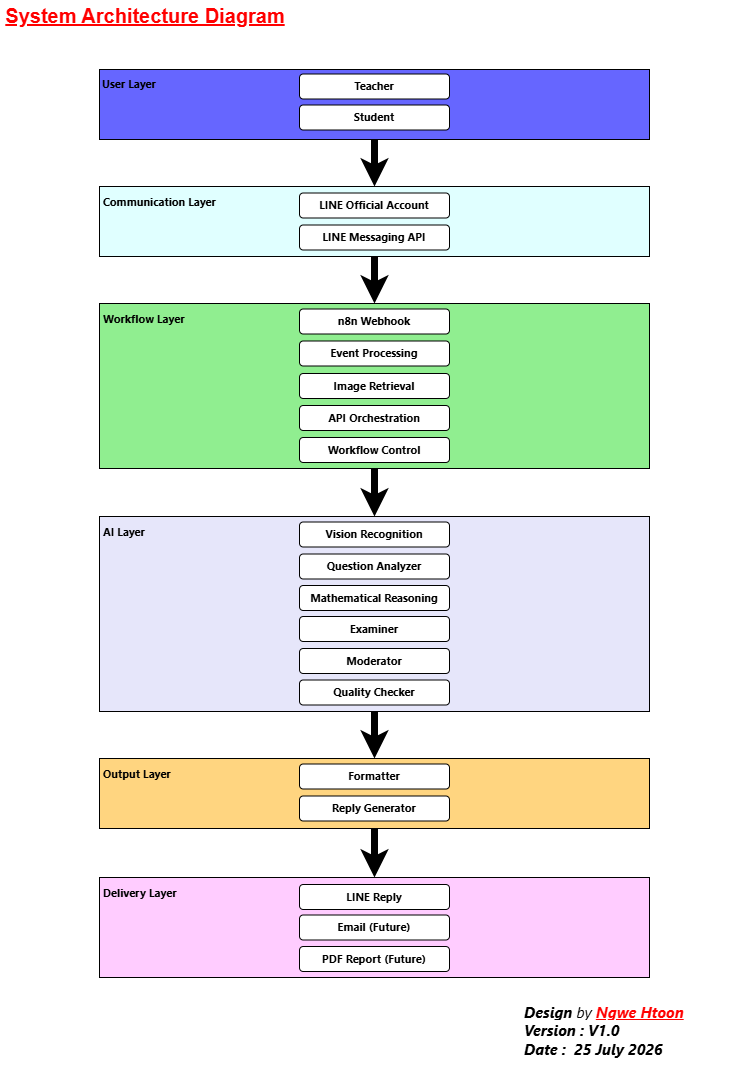

The diagram above was exported from draw.io. Its source (the exported page's mxGraphModel, read from the mxfile embedded in the PNG):
<mxGraphModel dx="1030" dy="596" grid="1" gridSize="10" guides="1" tooltips="1" connect="1" arrows="1" fold="1" page="1" pageScale="1" pageWidth="827" pageHeight="1169" background="light-dark(#FFFFFF,#121212)" math="0" shadow="0">
  <root>
    <mxCell id="0" />
    <mxCell id="1" parent="0" />
    <mxCell id="Zwox1QBDdaVactKGdjRq-59" parent="1" style="text;html=1;whiteSpace=wrap;strokeColor=none;fillColor=none;align=left;verticalAlign=middle;rounded=0;" value="&lt;font style=&quot;font-size: 15px;&quot; face=&quot;Segoe UI&quot;&gt;&lt;i style=&quot;background-color: rgb(255, 255, 255);&quot;&gt;&lt;b&gt;Design &lt;/b&gt;by &lt;span style=&quot;color: light-dark(rgb(255, 0, 0), rgb(255, 144, 144));&quot;&gt;&lt;u style=&quot;&quot;&gt;&lt;b style=&quot;&quot;&gt;Ngwe Htoon&lt;/b&gt;&lt;/u&gt;&lt;/span&gt;&lt;/i&gt;&lt;/font&gt;&lt;div&gt;&lt;font style=&quot;font-size: 15px;&quot; face=&quot;Segoe UI&quot;&gt;&lt;i style=&quot;background-color: rgb(255, 255, 255);&quot;&gt;&lt;b style=&quot;color: light-dark(rgb(0, 0, 0), rgb(255, 144, 144));&quot;&gt;Version : V1.0&amp;nbsp;&lt;/b&gt;&lt;/i&gt;&lt;/font&gt;&lt;/div&gt;&lt;div&gt;&lt;font style=&quot;font-size: 15px;&quot; face=&quot;Segoe UI&quot;&gt;&lt;i style=&quot;background-color: rgb(255, 255, 255);&quot;&gt;&lt;b style=&quot;&quot;&gt;&lt;span style=&quot;color: light-dark(rgb(0, 0, 0), rgb(255, 144, 144));&quot;&gt;Date :&amp;nbsp;&lt;/span&gt;&lt;span style=&quot;color: light-dark(rgb(0, 0, 0), rgb(255, 144, 144));&quot;&gt;&amp;nbsp;25 July 2026&lt;/span&gt;&lt;/b&gt;&lt;/i&gt;&lt;/font&gt;&lt;/div&gt;" vertex="1">
      <mxGeometry height="70" width="206.35" x="560" y="1046" as="geometry" />
    </mxCell>
    <mxCell id="Zwox1QBDdaVactKGdjRq-60" parent="1" style="text;html=1;whiteSpace=wrap;strokeColor=none;fillColor=none;align=center;verticalAlign=middle;rounded=0;" value="&lt;font color=&quot;#ff0000&quot;&gt;&lt;span style=&quot;font-size: 20px; background-color: rgb(255, 255, 255);&quot;&gt;&lt;b&gt;&lt;u&gt;System Architecture Diagram&lt;/u&gt;&lt;/b&gt;&lt;/span&gt;&lt;/font&gt;" vertex="1">
      <mxGeometry height="30" width="290" x="38" y="51" as="geometry" />
    </mxCell>
    <mxCell id="Zwox1QBDdaVactKGdjRq-61" connectable="0" parent="1" style="group" value="" vertex="1">
      <mxGeometry height="908" width="550" x="137" y="120" as="geometry" />
    </mxCell>
    <mxCell id="Zwox1QBDdaVactKGdjRq-62" edge="1" parent="Zwox1QBDdaVactKGdjRq-61" source="Zwox1QBDdaVactKGdjRq-63" style="edgeStyle=orthogonalEdgeStyle;rounded=0;orthogonalLoop=1;jettySize=auto;html=1;entryX=0.5;entryY=0;entryDx=0;entryDy=0;strokeWidth=7;" target="Zwox1QBDdaVactKGdjRq-67" value="">
      <mxGeometry relative="1" as="geometry">
        <mxPoint x="279" y="154.5" as="targetPoint" />
      </mxGeometry>
    </mxCell>
    <mxCell id="Zwox1QBDdaVactKGdjRq-63" parent="Zwox1QBDdaVactKGdjRq-61" style="rounded=0;whiteSpace=wrap;html=1;fillColor=#6666FF;" value="" vertex="1">
      <mxGeometry height="70" width="550" as="geometry" />
    </mxCell>
    <mxCell id="Zwox1QBDdaVactKGdjRq-64" parent="Zwox1QBDdaVactKGdjRq-61" style="text;html=1;whiteSpace=wrap;strokeColor=none;fillColor=none;align=left;verticalAlign=middle;rounded=0;" value="&lt;font style=&quot;font-size: 11px;&quot; face=&quot;Segoe UI&quot;&gt;&lt;b&gt;User Layer&lt;/b&gt;&lt;/font&gt;" vertex="1">
      <mxGeometry height="20" width="150" x="1" y="5" as="geometry" />
    </mxCell>
    <mxCell id="Zwox1QBDdaVactKGdjRq-65" parent="Zwox1QBDdaVactKGdjRq-61" style="rounded=1;whiteSpace=wrap;html=1;align=center;" value="&lt;font face=&quot;Segoe UI&quot; style=&quot;font-size: 11px;&quot;&gt;&lt;b&gt;Teacher&lt;/b&gt;&lt;/font&gt;" vertex="1">
      <mxGeometry height="25" width="150" x="200" y="4.5" as="geometry" />
    </mxCell>
    <mxCell id="Zwox1QBDdaVactKGdjRq-66" parent="Zwox1QBDdaVactKGdjRq-61" style="rounded=1;whiteSpace=wrap;html=1;" value="&lt;font face=&quot;Segoe UI&quot; style=&quot;font-size: 11px;&quot;&gt;&lt;b&gt;Student&lt;/b&gt;&lt;/font&gt;" vertex="1">
      <mxGeometry height="25" width="150" x="200" y="35.5" as="geometry" />
    </mxCell>
    <mxCell id="Zwox1QBDdaVactKGdjRq-67" parent="Zwox1QBDdaVactKGdjRq-61" style="rounded=0;whiteSpace=wrap;html=1;fillColor=#E0FFFF;" value="" vertex="1">
      <mxGeometry height="70" width="550" y="117" as="geometry" />
    </mxCell>
    <mxCell id="Zwox1QBDdaVactKGdjRq-68" parent="Zwox1QBDdaVactKGdjRq-61" style="text;html=1;whiteSpace=wrap;strokeColor=none;fillColor=none;align=left;verticalAlign=middle;rounded=0;" value="&lt;font style=&quot;font-size: 11px;&quot; face=&quot;Segoe UI&quot;&gt;&lt;b&gt;Communication Layer&lt;/b&gt;&lt;/font&gt;" vertex="1">
      <mxGeometry height="20" width="150" x="2" y="122.5" as="geometry" />
    </mxCell>
    <mxCell id="Zwox1QBDdaVactKGdjRq-69" parent="Zwox1QBDdaVactKGdjRq-61" style="rounded=1;whiteSpace=wrap;html=1;align=center;" value="&lt;font face=&quot;Segoe UI&quot; style=&quot;font-size: 11px;&quot;&gt;&lt;b&gt;LINE Official Account&lt;/b&gt;&lt;/font&gt;" vertex="1">
      <mxGeometry height="25" width="150" x="200" y="123.5" as="geometry" />
    </mxCell>
    <mxCell id="Zwox1QBDdaVactKGdjRq-70" parent="Zwox1QBDdaVactKGdjRq-61" style="rounded=1;whiteSpace=wrap;html=1;" value="&lt;font face=&quot;Segoe UI&quot; style=&quot;font-size: 11px;&quot;&gt;&lt;b&gt;LINE Messaging API&lt;/b&gt;&lt;/font&gt;" vertex="1">
      <mxGeometry height="25" width="150" x="200" y="155.5" as="geometry" />
    </mxCell>
    <mxCell id="Zwox1QBDdaVactKGdjRq-71" edge="1" parent="Zwox1QBDdaVactKGdjRq-61" source="Zwox1QBDdaVactKGdjRq-72" style="edgeStyle=orthogonalEdgeStyle;rounded=0;orthogonalLoop=1;jettySize=auto;html=1;entryX=0.5;entryY=0;entryDx=0;entryDy=0;strokeWidth=7;" target="Zwox1QBDdaVactKGdjRq-80" value="">
      <mxGeometry relative="1" as="geometry">
        <mxPoint x="300" y="470" as="targetPoint" />
      </mxGeometry>
    </mxCell>
    <mxCell id="Zwox1QBDdaVactKGdjRq-72" parent="Zwox1QBDdaVactKGdjRq-61" style="rounded=0;whiteSpace=wrap;html=1;fillColor=#90EE90;" value="" vertex="1">
      <mxGeometry height="165" width="550" y="234" as="geometry" />
    </mxCell>
    <mxCell id="Zwox1QBDdaVactKGdjRq-73" parent="Zwox1QBDdaVactKGdjRq-61" style="text;html=1;whiteSpace=wrap;strokeColor=none;fillColor=none;align=left;verticalAlign=middle;rounded=0;" value="&lt;font style=&quot;font-size: 11px;&quot; face=&quot;Segoe UI&quot;&gt;&lt;b&gt;Workflow Layer&lt;/b&gt;&lt;/font&gt;" vertex="1">
      <mxGeometry height="20" width="150" x="2" y="239.5" as="geometry" />
    </mxCell>
    <mxCell id="Zwox1QBDdaVactKGdjRq-74" parent="Zwox1QBDdaVactKGdjRq-61" style="rounded=1;whiteSpace=wrap;html=1;align=center;" value="&lt;font face=&quot;Segoe UI&quot; style=&quot;font-size: 11px;&quot;&gt;&lt;b&gt;n8n Webhook&lt;/b&gt;&lt;/font&gt;" vertex="1">
      <mxGeometry height="25" width="150" x="200" y="239.5" as="geometry" />
    </mxCell>
    <mxCell id="Zwox1QBDdaVactKGdjRq-75" parent="Zwox1QBDdaVactKGdjRq-61" style="rounded=1;whiteSpace=wrap;html=1;" value="&lt;font face=&quot;Segoe UI&quot; style=&quot;font-size: 11px;&quot;&gt;&lt;b&gt;Event Processing&lt;/b&gt;&lt;/font&gt;" vertex="1">
      <mxGeometry height="25" width="150" x="200" y="271.5" as="geometry" />
    </mxCell>
    <mxCell id="Zwox1QBDdaVactKGdjRq-76" parent="Zwox1QBDdaVactKGdjRq-61" style="rounded=1;whiteSpace=wrap;html=1;align=center;" value="&lt;font face=&quot;Segoe UI&quot; style=&quot;font-size: 11px;&quot;&gt;&lt;b&gt;Image Retrieval&lt;/b&gt;&lt;/font&gt;" vertex="1">
      <mxGeometry height="25" width="150" x="200" y="304" as="geometry" />
    </mxCell>
    <mxCell id="Zwox1QBDdaVactKGdjRq-77" parent="Zwox1QBDdaVactKGdjRq-61" style="rounded=1;whiteSpace=wrap;html=1;" value="&lt;font face=&quot;Segoe UI&quot; style=&quot;font-size: 11px;&quot;&gt;&lt;b&gt;API Orchestration&lt;/b&gt;&lt;/font&gt;" vertex="1">
      <mxGeometry height="25" width="150" x="200" y="336" as="geometry" />
    </mxCell>
    <mxCell id="Zwox1QBDdaVactKGdjRq-78" parent="Zwox1QBDdaVactKGdjRq-61" style="rounded=1;whiteSpace=wrap;html=1;" value="&lt;font face=&quot;Segoe UI&quot; style=&quot;font-size: 11px;&quot;&gt;&lt;b&gt;Workflow Control&lt;/b&gt;&lt;/font&gt;" vertex="1">
      <mxGeometry height="25" width="150" x="200" y="368" as="geometry" />
    </mxCell>
    <mxCell id="Zwox1QBDdaVactKGdjRq-79" edge="1" parent="Zwox1QBDdaVactKGdjRq-61" source="Zwox1QBDdaVactKGdjRq-80" style="edgeStyle=orthogonalEdgeStyle;rounded=0;orthogonalLoop=1;jettySize=auto;html=1;entryX=0.5;entryY=0;entryDx=0;entryDy=0;strokeWidth=7;" target="Zwox1QBDdaVactKGdjRq-89" value="">
      <mxGeometry relative="1" as="geometry">
        <mxPoint x="280" y="700" as="targetPoint" />
      </mxGeometry>
    </mxCell>
    <mxCell id="Zwox1QBDdaVactKGdjRq-80" parent="Zwox1QBDdaVactKGdjRq-61" style="rounded=0;whiteSpace=wrap;html=1;fillColor=#E6E6FA;" value="" vertex="1">
      <mxGeometry height="195" width="550" y="447" as="geometry" />
    </mxCell>
    <mxCell id="Zwox1QBDdaVactKGdjRq-81" parent="Zwox1QBDdaVactKGdjRq-61" style="text;html=1;whiteSpace=wrap;strokeColor=none;fillColor=none;align=left;verticalAlign=middle;rounded=0;" value="&lt;font style=&quot;font-size: 11px;&quot; face=&quot;Segoe UI&quot;&gt;&lt;b&gt;AI Layer&lt;/b&gt;&lt;/font&gt;" vertex="1">
      <mxGeometry height="20" width="150" x="2" y="452.5" as="geometry" />
    </mxCell>
    <mxCell id="Zwox1QBDdaVactKGdjRq-82" parent="Zwox1QBDdaVactKGdjRq-61" style="rounded=1;whiteSpace=wrap;html=1;align=center;" value="&lt;font face=&quot;Segoe UI&quot; style=&quot;font-size: 11px;&quot;&gt;&lt;b&gt;Vision Recognition&lt;/b&gt;&lt;/font&gt;" vertex="1">
      <mxGeometry height="25" width="150" x="200" y="452.5" as="geometry" />
    </mxCell>
    <mxCell id="Zwox1QBDdaVactKGdjRq-83" parent="Zwox1QBDdaVactKGdjRq-61" style="rounded=1;whiteSpace=wrap;html=1;" value="&lt;font face=&quot;Segoe UI&quot; style=&quot;font-size: 11px;&quot;&gt;&lt;b&gt;Question Analyzer&lt;/b&gt;&lt;/font&gt;" vertex="1">
      <mxGeometry height="25" width="150" x="200" y="484.5" as="geometry" />
    </mxCell>
    <mxCell id="Zwox1QBDdaVactKGdjRq-84" parent="Zwox1QBDdaVactKGdjRq-61" style="rounded=1;whiteSpace=wrap;html=1;align=center;" value="&lt;font face=&quot;Segoe UI&quot; style=&quot;font-size: 11px;&quot;&gt;&lt;b&gt;Mathematical Reasoning&lt;/b&gt;&lt;/font&gt;" vertex="1">
      <mxGeometry height="25" width="150" x="200" y="516" as="geometry" />
    </mxCell>
    <mxCell id="Zwox1QBDdaVactKGdjRq-85" parent="Zwox1QBDdaVactKGdjRq-61" style="rounded=1;whiteSpace=wrap;html=1;" value="&lt;font face=&quot;Segoe UI&quot; style=&quot;font-size: 11px;&quot;&gt;&lt;b&gt;Examiner&lt;/b&gt;&lt;/font&gt;" vertex="1">
      <mxGeometry height="25" width="150" x="200" y="547" as="geometry" />
    </mxCell>
    <mxCell id="Zwox1QBDdaVactKGdjRq-86" parent="Zwox1QBDdaVactKGdjRq-61" style="rounded=1;whiteSpace=wrap;html=1;" value="&lt;font face=&quot;Segoe UI&quot; style=&quot;font-size: 11px;&quot;&gt;&lt;b&gt;Moderator&lt;/b&gt;&lt;/font&gt;" vertex="1">
      <mxGeometry height="25" width="150" x="200" y="579" as="geometry" />
    </mxCell>
    <mxCell id="Zwox1QBDdaVactKGdjRq-87" parent="Zwox1QBDdaVactKGdjRq-61" style="rounded=1;whiteSpace=wrap;html=1;" value="&lt;font face=&quot;Segoe UI&quot; style=&quot;font-size: 11px;&quot;&gt;&lt;b&gt;Quality Checker&lt;/b&gt;&lt;/font&gt;" vertex="1">
      <mxGeometry height="25" width="150" x="200" y="610.5" as="geometry" />
    </mxCell>
    <mxCell id="Zwox1QBDdaVactKGdjRq-88" edge="1" parent="Zwox1QBDdaVactKGdjRq-61" source="Zwox1QBDdaVactKGdjRq-89" style="edgeStyle=orthogonalEdgeStyle;rounded=0;orthogonalLoop=1;jettySize=auto;html=1;entryX=0.5;entryY=0;entryDx=0;entryDy=0;strokeWidth=7;" target="Zwox1QBDdaVactKGdjRq-93" value="">
      <mxGeometry relative="1" as="geometry">
        <mxPoint x="300" y="790" as="targetPoint" />
      </mxGeometry>
    </mxCell>
    <mxCell id="Zwox1QBDdaVactKGdjRq-89" parent="Zwox1QBDdaVactKGdjRq-61" style="rounded=0;whiteSpace=wrap;html=1;fillColor=#FFD580;" value="" vertex="1">
      <mxGeometry height="70" width="550" y="689" as="geometry" />
    </mxCell>
    <mxCell id="Zwox1QBDdaVactKGdjRq-90" parent="Zwox1QBDdaVactKGdjRq-61" style="text;html=1;whiteSpace=wrap;strokeColor=none;fillColor=none;align=left;verticalAlign=middle;rounded=0;" value="&lt;font style=&quot;font-size: 11px;&quot; face=&quot;Segoe UI&quot;&gt;&lt;b&gt;Output Layer&lt;/b&gt;&lt;/font&gt;" vertex="1">
      <mxGeometry height="20" width="150" x="2" y="694.5" as="geometry" />
    </mxCell>
    <mxCell id="Zwox1QBDdaVactKGdjRq-91" parent="Zwox1QBDdaVactKGdjRq-61" style="rounded=1;whiteSpace=wrap;html=1;align=center;" value="&lt;font face=&quot;Segoe UI&quot; style=&quot;font-size: 11px;&quot;&gt;&lt;b&gt;Formatter&lt;/b&gt;&lt;/font&gt;" vertex="1">
      <mxGeometry height="25" width="150" x="200" y="694.5" as="geometry" />
    </mxCell>
    <mxCell id="Zwox1QBDdaVactKGdjRq-92" parent="Zwox1QBDdaVactKGdjRq-61" style="rounded=1;whiteSpace=wrap;html=1;" value="&lt;font face=&quot;Segoe UI&quot; style=&quot;font-size: 11px;&quot;&gt;&lt;b&gt;Reply Generator&lt;/b&gt;&lt;/font&gt;" vertex="1">
      <mxGeometry height="25" width="150" x="200" y="726.5" as="geometry" />
    </mxCell>
    <mxCell id="Zwox1QBDdaVactKGdjRq-93" parent="Zwox1QBDdaVactKGdjRq-61" style="rounded=0;whiteSpace=wrap;html=1;fillColor=#FFCCFF;" value="" vertex="1">
      <mxGeometry height="100" width="550" y="808" as="geometry" />
    </mxCell>
    <mxCell id="Zwox1QBDdaVactKGdjRq-94" parent="Zwox1QBDdaVactKGdjRq-61" style="text;html=1;whiteSpace=wrap;strokeColor=none;fillColor=none;align=left;verticalAlign=middle;rounded=0;" value="&lt;font style=&quot;font-size: 11px;&quot; face=&quot;Segoe UI&quot;&gt;&lt;b&gt;Delivery Layer&lt;/b&gt;&lt;/font&gt;" vertex="1">
      <mxGeometry height="20" width="150" x="2" y="813.5" as="geometry" />
    </mxCell>
    <mxCell id="Zwox1QBDdaVactKGdjRq-95" parent="Zwox1QBDdaVactKGdjRq-61" style="rounded=1;whiteSpace=wrap;html=1;align=center;" value="&lt;font face=&quot;Segoe UI&quot; style=&quot;font-size: 11px;&quot;&gt;&lt;b&gt;LINE Reply&lt;/b&gt;&lt;/font&gt;" vertex="1">
      <mxGeometry height="25" width="150" x="200" y="815" as="geometry" />
    </mxCell>
    <mxCell id="Zwox1QBDdaVactKGdjRq-96" parent="Zwox1QBDdaVactKGdjRq-61" style="rounded=1;whiteSpace=wrap;html=1;" value="&lt;font face=&quot;Segoe UI&quot; style=&quot;font-size: 11px;&quot;&gt;&lt;b&gt;Email (Future)&lt;/b&gt;&lt;/font&gt;" vertex="1">
      <mxGeometry height="25" width="150" x="200" y="845.5" as="geometry" />
    </mxCell>
    <mxCell id="Zwox1QBDdaVactKGdjRq-97" parent="Zwox1QBDdaVactKGdjRq-61" style="rounded=1;whiteSpace=wrap;html=1;" value="&lt;font face=&quot;Segoe UI&quot; style=&quot;font-size: 11px;&quot;&gt;&lt;b&gt;PDF Report (Future)&lt;/b&gt;&lt;/font&gt;" vertex="1">
      <mxGeometry height="25" width="150" x="200" y="877" as="geometry" />
    </mxCell>
    <mxCell id="Zwox1QBDdaVactKGdjRq-98" edge="1" parent="Zwox1QBDdaVactKGdjRq-61" source="Zwox1QBDdaVactKGdjRq-67" style="edgeStyle=orthogonalEdgeStyle;rounded=0;orthogonalLoop=1;jettySize=auto;html=1;strokeWidth=7;exitX=0.5;exitY=1;exitDx=0;exitDy=0;entryX=0.5;entryY=0;entryDx=0;entryDy=0;" target="Zwox1QBDdaVactKGdjRq-72" value="">
      <mxGeometry relative="1" as="geometry">
        <mxPoint x="134" y="240" as="sourcePoint" />
        <mxPoint x="279" y="260" as="targetPoint" />
      </mxGeometry>
    </mxCell>
  </root>
</mxGraphModel>